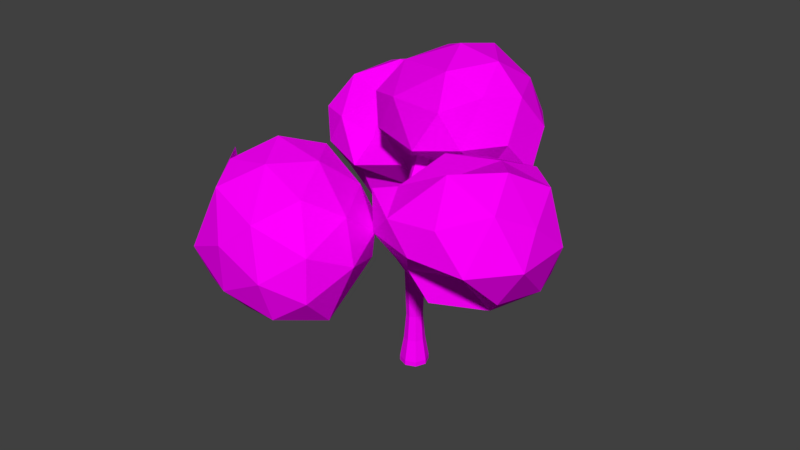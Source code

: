 # Source: agac.blend  (saved by Blender 2.77.0; exported with 4.5.12 LTS)
import bpy
from mathutils import Matrix  # noqa: F401  (used for matrix-valued properties, if any)

bpy.ops.wm.read_factory_settings(use_empty=True)
scene = bpy.context.scene
scene.name = 'Scene'

# ---- collections
col_collection_1 = bpy.data.collections.new('Collection 1'); scene.collection.children.link(col_collection_1)

# ---- images (referenced by path relative to the original .blend; pixels are not part of the script)
import os
ASSET_DIR = os.environ.get("B2B_ASSET_DIR", "")  # directory of the original .blend (textures are referenced by path, not embedded)
HERE = os.path.dirname(os.path.abspath(__file__))  # packed textures are extracted next to this script under _unpacked/

def load_image(name, relpath, width, height, colorspace="sRGB"):
    """Load a texture the original file referenced (path relative to the .blend, or extracted next to this script)."""
    p = next((c for c in (os.path.join(HERE, relpath), os.path.join(ASSET_DIR, relpath)) if relpath and os.path.exists(c)), "")
    if p:
        img = bpy.data.images.load(p, check_existing=True)
        img.name = name
    else:  # same state as the original file: an image datablock whose file is absent (Cycles renders it pink)
        img = bpy.data.images.new(name, width, height)
        img.source = "FILE"
        img.filepath = "//" + (relpath or name)
    img.colorspace_settings.name = colorspace
    return img
img_colorpalette_jpg_001 = load_image('colorPalette.jpg.001', 'colorPalette.jpg', 1024, 1024, 'sRGB')

# ---- materials (node trees are filled in below, after node groups)
mat_material = bpy.data.materials.new('Material')
mat_material.alpha_threshold = 0.0
mat_material.roughness = 0.5
mat_material.line_color = (0.0, 0.0, 0.0, 1.0)

# ---- material node trees
mat_material.use_nodes = True; mat_material.node_tree.nodes.clear()
_N = mat_material.node_tree.nodes; _L = mat_material.node_tree.links
n0 = _N.new('ShaderNodeOutputMaterial'); n0.name = 'Material Output'; n0.location = (300, 300)
n1 = _N.new('ShaderNodeBsdfDiffuse'); n1.name = 'Diffuse BSDF'; n1.location = (10, 300)
n2 = _N.new('ShaderNodeTexCoord'); n2.name = 'Texture Coordinate'; n2.location = (-183, 230)
n3 = _N.new('ShaderNodeTexImage'); n3.name = 'Image Texture'; n3.location = (228, 132)
n3.width = 140
n3.image = img_colorpalette_jpg_001
_L.new(n1.outputs[0], n0.inputs[0])
_L.new(n2.outputs[2], n3.inputs[0])
_L.new(n3.outputs[0], n1.inputs[0])
n0.is_active_output = True

# ---- world
world_world = bpy.data.worlds.new('World'); scene.world = world_world
world_world.color = (0.05088, 0.05088, 0.05088)
world_world.use_sun_shadow = False
world_world.sun_shadow_jitter_overblur = 0.0
world_world.cycles.sampling_method = 'MANUAL'

# ---- meshes
me_cube = bpy.data.meshes.new('Cube')
me_cube.from_pydata([(-6.004e-08, 1.653e-08, 0.09962), (-5.059e-08, 0.5181, 3.443), (-6.004e-08, 0.9051, 0.09962), (-6.004e-08, 0.9051, 0.4072), (0.64, 0.64, 0.09962), (0.64, 0.64, 0.4072), (0.9051, -2.304e-08, 0.09962), (0.9051, -2.304e-08, 0.4072), (0.64, -0.64, 0.09962), (0.64, -0.64, 0.4072), (-1.392e-07, -0.9051, 0.09962), (-1.392e-07, -0.9051, 0.4072), (-0.64, -0.64, 0.09962), (-0.64, -0.64, 0.4072), (-0.9051, 2.732e-08, 0.09962), (-0.9051, 2.732e-08, 0.4072), (-0.64, 0.64, 0.09962), (-0.64, 0.64, 0.4072), (-5.637e-08, 0.6619, 1.798), (-0.09537, 0.5822, 7.686), (0.4681, 0.4681, 1.798), (0.6619, -1.863e-08, 1.798), (0.4681, -0.4681, 1.798), (-1.142e-07, -0.6619, 1.798), (-0.4681, -0.4681, 1.798), (-0.6619, 1.82e-08, 1.798), (-0.4681, 0.4681, 1.798), (-4.589e-08, 3.227, 16.43), (0.3663, 0.3663, 3.443), (0.5181, -1.386e-08, 3.443), (0.3663, -0.3663, 3.443), (-9.588e-08, -0.5181, 3.443), (-0.3663, -0.3663, 3.443), (-0.5181, 1.496e-08, 3.443), (-0.3663, 0.3663, 3.443), (0.4224, 0.4224, 11.48), (0.4723, 0.4723, 7.596), (0.6679, -1.691e-08, 7.596), (0.4723, -0.4723, 7.596), (-1.16e-07, -0.6679, 7.596), (-0.4723, -0.4723, 7.596), (-0.5021, 0.1802, 7.686), (-0.4723, 0.4723, 7.596), (-4.589e-08, 3.014, 16.81), (0.312, 3.164, 16.54), (0.4412, 3.014, 16.81), (0.312, 2.863, 17.09), (-8.447e-08, 2.8, 17.2), (-0.312, 2.863, 17.09), (-0.4412, 3.014, 16.81), (-0.312, 3.164, 16.54), (0.369, 0.369, 12.53), (-5.004e-08, 0.5218, 12.53), (-5.393e-08, 0.5974, 11.48), (0.5974, -1.477e-08, 11.48), (0.5218, -1.249e-08, 12.53), (0.2536, -0.4224, 11.84), (0.2215, -0.369, 12.47), (-1.062e-07, -0.5974, 11.48), (-9.566e-08, -0.5218, 12.53), (-0.2536, -0.4224, 11.84), (-0.2215, -0.369, 12.47), (-0.369, 0.369, 12.53), (-0.4224, 0.4224, 11.48), (-0.5974, 1.846e-08, 11.48), (-0.5218, 1.655e-08, 12.53), (0.2536, -11.0, 12.29), (0.2215, -10.94, 12.93), (-9.607e-07, -11.17, 12.24), (-9.502e-07, -11.09, 13.29), (-0.2536, -11.0, 12.29), (-0.2215, -10.94, 12.93), (-0.2215, -3.893, 11.32), (-0.2215, -7.418, 11.47), (-6.653e-07, -7.571, 11.73), (-3.805e-07, -4.046, 11.48), (0.2536, -3.947, 10.69), (0.2536, -7.471, 10.84), (-6.758e-07, -7.646, 10.68), (-3.91e-07, -4.122, 10.43), (-0.2536, -3.947, 10.69), (-0.2536, -7.471, 10.84), (0.2215, -3.893, 11.32), (0.2215, -7.418, 11.47), (0.276, 1.417, 14.77), (0.417, 1.157, 14.91), (0.2022, 0.8971, 15.02), (-0.06452, 0.7894, 15.1), (-0.3313, 0.8971, 15.02), (-0.546, 1.157, 14.91), (-0.06452, 1.524, 14.72), (-0.405, 1.417, 14.77), (-0.03714, 0.7584, 8.148), (-0.3474, 0.7488, 8.361), (0.5776, 0.7488, 8.361), (0.7691, 0.2863, 8.361), (0.5443, -0.1761, 8.432), (0.1151, -0.3677, 8.361), (-0.3141, -0.1761, 8.432), (-0.4354, 0.3648, 8.147), (-4.036, 5.19, 8.596), (-4.339, 5.391, 8.07), (-4.248, 5.074, 8.755), (-4.829, 5.465, 7.874), (-4.541, 4.844, 8.055), (-4.584, 4.947, 8.431), (-2.282, 2.826, 7.172), (-2.568, 2.799, 7.332), (-2.77, 2.268, 6.701), (-2.737, 2.559, 6.548), (-2.37, 2.675, 6.698), (-2.731, 2.476, 7.15), (-2.964e-07, -3.005, 11.79), (-3.069e-07, -3.081, 10.74), (-0.2215, -2.852, 11.66), (0.2536, -2.906, 11.03), (-0.2536, -2.906, 11.03), (0.2215, -2.852, 11.66), (6.038, -3.174, 11.38), (6.038, -3.857, 11.16), (6.017, -3.139, 11.79), (6.017, -3.822, 11.57), (2.968, -3.938, 10.85), (2.968, -3.077, 11.13), (2.995, -3.121, 10.61), (2.995, -3.982, 10.33), (-1.609, -3.991, 12.31), (0.8356, -7.486, 8.908), (-4.443, -6.996, 10.92), (-6.203, -4.947, 14.78), (-1.375, -5.889, 16.32), (2.828, -6.824, 12.79), (-2.107, -11.63, 8.519), (-6.35, -10.95, 11.42), (-4.248, -10.21, 16.08), (1.243, -10.6, 15.51), (2.627, -11.88, 10.58), (-1.765, -13.56, 13.13), (-3.485, -4.637, 10.51), (-0.07974, -5.123, 10.84), (-1.606, -6.787, 11.02), (2.515, -6.728, 11.14), (1.018, -4.787, 12.6), (-4.358, -4.101, 12.71), (-5.942, -5.384, 13.14), (-1.536, -4.18, 14.26), (-4.12, -5.37, 15.44), (1.166, -6.07, 14.76), (2.232, -9.879, 8.566), (3.538, -9.305, 11.95), (-3.753, -9.128, 8.431), (-0.4655, -9.945, 7.539), (-7.024, -7.238, 14.4), (-6.101, -9.076, 10.47), (-2.995, -7.873, 16.98), (-5.687, -8.579, 14.99), (2.731, -8.89, 14.36), (0.2275, -8.158, 16.52), (0.6628, -12.41, 9.162), (-4.657, -11.78, 9.527), (-6.476, -7.852, 15.4), (-1.553, -10.23, 16.55), (2.592, -11.73, 13.14), (-2.022, -13.25, 10.26), (0.7918, -13.37, 11.71), (-4.51, -12.92, 11.91), (-3.21, -12.2, 15.47), (0.07492, -12.97, 14.64), (6.826, -3.898, 8.429), (10.53, -6.602, 11.18), (4.937, -6.732, 11.23), (1.77, -3.564, 10.04), (5.555, -0.4793, 10.84), (10.82, -2.201, 11.15), (8.227, -8.741, 15.34), (3.323, -7.596, 15.72), (3.346, -2.453, 15.5), (8.708, -0.8697, 16.13), (11.6, -5.147, 15.16), (6.439, -4.89, 16.32), (5.997, -6.299, 9.425), (8.872, -4.813, 9.366), (7.493, -5.505, 11.06), (11.21, -3.796, 10.95), (9.228, -2.718, 9.517), (4.303, -4.561, 9.203), (2.711, -5.009, 10.37), (6.239, -2.095, 9.302), (3.368, -2.255, 10.24), (8.488, -0.9425, 10.71), (12.08, -6.743, 13.55), (11.92, -3.089, 13.44), (6.783, -9.002, 13.5), (9.983, -8.742, 13.34), (1.281, -4.599, 12.22), (3.782, -8.078, 13.55), (3.902, -0.8306, 12.84), (2.158, -3.824, 12.88), (10.28, -1.12, 13.67), (7.174, 0.00578, 13.54), (10.57, -7.199, 16.27), (5.384, -8.886, 15.15), (1.449, -3.56, 13.08), (5.708, -0.959, 15.88), (10.77, -2.735, 16.24), (7.824, -7.339, 17.67), (9.732, -4.999, 17.53), (4.471, -6.919, 15.92), (4.398, -3.013, 16.4), (7.716, -2.639, 16.79), (-5.49, 6.309, 7.514), (-1.752, 3.634, 10.35), (-7.168, 3.282, 10.12), (-11.11, 6.997, 8.793), (-7.25, 10.21, 9.47), (-1.324, 7.935, 10.4), (-5.777, 2.97, 12.69), (-9.683, 3.007, 13.8), (-9.701, 8.249, 14.07), (-4.413, 9.852, 14.04), (-1.533, 6.028, 14.24), (-6.207, 6.095, 16.89), (-6.418, 3.787, 7.818), (-2.851, 4.914, 8.34), (-3.514, 3.652, 9.811), (-1.463, 6.708, 10.07), (-2.66, 7.088, 8.33), (-8.308, 5.699, 7.601), (-10.25, 5.596, 8.646), (-6.07, 8.016, 7.845), (-9.808, 8.715, 8.616), (-3.986, 9.48, 9.723), (-0.9834, 4.123, 12.5), (-1.367, 8.056, 11.76), (-6.419, 1.798, 10.98), (-3.003, 2.124, 11.85), (-11.58, 5.951, 10.95), (-9.002, 2.398, 11.75), (-9.161, 10.07, 11.62), (-11.06, 7.326, 11.42), (-1.937, 9.056, 12.23), (-5.985, 10.85, 11.89), (-2.814, 3.923, 14.59), (-7.856, 2.277, 13.75), (-12.17, 7.693, 10.4), (-7.453, 9.775, 14.08), (-2.725, 8.498, 14.46), (-5.81, 3.887, 15.24), (-3.236, 5.762, 16.59), (-8.327, 4.049, 15.96), (-8.415, 7.792, 15.92), (-5.026, 8.181, 16.7), (0.4148, 4.185, 10.41), (3.445, 2.097, 13.02), (-1.584, 1.41, 13.07), (-5.404, 5.06, 11.41), (-0.05617, 6.974, 13.28), (4.205, 6.116, 13.24), (2.548, -1.274, 17.62), (-3.578, 0.7027, 16.92), (-2.976, 5.448, 17.21), (1.768, 7.471, 17.34), (4.635, 3.648, 17.64), (0.6036, 3.222, 20.05), (-0.7101, 1.825, 10.67), (3.328, 2.53, 11.68), (2.696, 1.2, 13.65), (5.469, 3.737, 13.26), (2.998, 5.148, 11.38), (-1.613, 2.913, 10.82), (-3.364, 2.642, 12.05), (0.04946, 5.692, 11.05), (-3.088, 5.875, 12.23), (1.249, 7.9, 12.53), (4.95, 1.982, 15.33), (5.142, 5.375, 15.48), (1.184, -1.805, 15.22), (3.666, -0.6818, 15.53), (-5.913, 4.043, 13.58), (-2.944, 0.1222, 14.97), (-2.732, 7.493, 14.88), (-3.931, 4.127, 15.41), (4.051, 6.812, 15.72), (0.6043, 8.137, 15.21), (3.511, 1.422, 17.94), (-1.371, -0.3789, 17.39), (-4.906, 4.352, 14.73), (-1.613, 7.707, 16.94), (3.613, 5.978, 17.92), (1.881, 0.2159, 19.45), (3.328, 3.102, 19.59), (-2.378, 1.895, 18.79), (-1.431, 4.771, 19.19), (1.038, 5.942, 19.47)], [], [(0, 2, 4), (3, 17, 26, 18), (2, 3, 5, 4), (0, 4, 6), (11, 9, 22, 23), (4, 5, 7, 6), (0, 6, 8), (17, 15, 25, 26), (6, 7, 9, 8), (0, 8, 10), (9, 7, 21, 22), (8, 9, 11, 10), (0, 10, 12), (5, 3, 18, 20), (10, 11, 13, 12), (0, 12, 14), (15, 13, 24, 25), (12, 13, 15, 14), (0, 14, 16), (7, 5, 20, 21), (14, 15, 17, 16), (0, 16, 2), (13, 11, 23, 24), (16, 17, 3, 2), (24, 23, 31, 32), (25, 24, 32, 33), (26, 25, 33, 34), (20, 18, 1, 28), (21, 20, 28, 29), (18, 26, 34, 1), (22, 21, 29, 30), (23, 22, 30, 31), (28, 1, 19, 36), (29, 28, 36, 37), (1, 34, 42, 19), (30, 29, 37, 38), (31, 30, 38, 39), (32, 31, 39, 40), (33, 32, 40, 41), (34, 33, 41, 42), (84, 90, 27, 44), (85, 84, 44, 45), (90, 91, 50, 27), (86, 85, 45, 46), (87, 86, 46, 47), (88, 87, 47, 48), (89, 88, 48, 49), (91, 89, 49, 50), (43, 44, 27), (43, 45, 44), (43, 46, 45), (43, 47, 46), (43, 48, 47), (43, 49, 48), (43, 50, 49), (43, 27, 50), (93, 99, 64, 63), (63, 64, 65, 62), (99, 98, 60, 64), (64, 60, 61, 65), (98, 97, 58, 60), (78, 77, 66, 68), (97, 96, 56, 58), (74, 73, 71, 69), (96, 95, 54, 56), (56, 54, 55, 57), (92, 93, 63, 53), (53, 63, 62, 52), (95, 94, 35, 54), (54, 35, 51, 55), (94, 92, 53, 35), (35, 53, 52, 51), (70, 68, 69, 71), (68, 66, 67, 69), (73, 81, 70, 71), (81, 78, 68, 70), (77, 83, 67, 66), (83, 74, 69, 67), (117, 112, 75, 82), (82, 75, 74, 83), (123, 122, 121, 120), (76, 82, 83, 77), (116, 113, 79, 80), (80, 79, 78, 81), (114, 116, 80, 72), (72, 80, 81, 73), (112, 114, 72, 75), (75, 72, 73, 74), (113, 115, 76, 79), (79, 76, 77, 78), (62, 65, 89, 91), (65, 61, 88, 89), (61, 59, 87, 88), (59, 57, 86, 87), (57, 55, 85, 86), (52, 62, 91, 90), (55, 51, 84, 85), (51, 52, 90, 84), (36, 19, 92, 94), (37, 36, 94, 95), (109, 108, 104, 103), (38, 37, 95, 96), (39, 38, 96, 97), (40, 39, 97, 98), (41, 40, 98, 99), (107, 106, 100, 102), (101, 103, 102, 100), (103, 104, 105, 102), (106, 110, 101, 100), (111, 107, 102, 105), (110, 109, 103, 101), (108, 111, 105, 104), (41, 99, 111, 108), (19, 42, 109, 110), (99, 93, 107, 111), (92, 19, 110, 106), (93, 92, 106, 107), (42, 41, 108, 109), (108, 111, 107, 106, 110, 109), (58, 56, 115, 113), (59, 61, 114, 112), (61, 60, 116, 114), (60, 58, 113, 116), (56, 57, 117, 115), (57, 59, 112, 117), (118, 120, 121, 119), (125, 124, 118, 119), (124, 123, 120, 118), (122, 125, 119, 121), (82, 76, 125, 122), (115, 117, 123, 124), (76, 115, 124, 125), (117, 82, 122, 123), (126, 139, 138), (127, 139, 141), (126, 138, 143), (126, 143, 145), (126, 145, 142), (127, 141, 148), (128, 140, 150), (129, 144, 152), (130, 146, 154), (131, 147, 156), (127, 148, 151), (128, 150, 153), (129, 152, 155), (130, 154, 157), (131, 156, 149), (132, 158, 163), (133, 159, 165), (134, 160, 166), (135, 161, 167), (136, 162, 164), (164, 167, 137), (164, 162, 167), (162, 135, 167), (167, 166, 137), (167, 161, 166), (161, 134, 166), (166, 165, 137), (166, 160, 165), (160, 133, 165), (165, 163, 137), (165, 159, 163), (159, 132, 163), (163, 164, 137), (163, 158, 164), (158, 136, 164), (149, 162, 136), (149, 156, 162), (156, 135, 162), (157, 161, 135), (157, 154, 161), (154, 134, 161), (155, 160, 134), (155, 152, 160), (152, 133, 160), (153, 159, 133), (153, 150, 159), (150, 132, 159), (151, 158, 132), (151, 148, 158), (148, 136, 158), (156, 157, 135), (156, 147, 157), (147, 130, 157), (154, 155, 134), (154, 146, 155), (146, 129, 155), (152, 153, 133), (152, 144, 153), (144, 128, 153), (150, 151, 132), (150, 140, 151), (140, 127, 151), (148, 149, 136), (148, 141, 149), (141, 131, 149), (142, 147, 131), (142, 145, 147), (145, 130, 147), (145, 146, 130), (145, 143, 146), (143, 129, 146), (143, 144, 129), (143, 138, 144), (138, 128, 144), (141, 142, 131), (141, 139, 142), (139, 126, 142), (138, 140, 128), (138, 139, 140), (139, 127, 140), (168, 181, 180), (169, 181, 183), (168, 180, 185), (168, 185, 187), (168, 187, 184), (169, 183, 190), (170, 182, 192), (171, 186, 194), (172, 188, 196), (173, 189, 198), (169, 190, 193), (170, 192, 195), (171, 194, 197), (172, 196, 199), (173, 198, 191), (174, 200, 205), (175, 201, 207), (176, 202, 208), (177, 203, 209), (178, 204, 206), (206, 209, 179), (206, 204, 209), (204, 177, 209), (209, 208, 179), (209, 203, 208), (203, 176, 208), (208, 207, 179), (208, 202, 207), (202, 175, 207), (207, 205, 179), (207, 201, 205), (201, 174, 205), (205, 206, 179), (205, 200, 206), (200, 178, 206), (191, 204, 178), (191, 198, 204), (198, 177, 204), (199, 203, 177), (199, 196, 203), (196, 176, 203), (197, 202, 176), (197, 194, 202), (194, 175, 202), (195, 201, 175), (195, 192, 201), (192, 174, 201), (193, 200, 174), (193, 190, 200), (190, 178, 200), (198, 199, 177), (198, 189, 199), (189, 172, 199), (196, 197, 176), (196, 188, 197), (188, 171, 197), (194, 195, 175), (194, 186, 195), (186, 170, 195), (192, 193, 174), (192, 182, 193), (182, 169, 193), (190, 191, 178), (190, 183, 191), (183, 173, 191), (184, 189, 173), (184, 187, 189), (187, 172, 189), (187, 188, 172), (187, 185, 188), (185, 171, 188), (185, 186, 171), (185, 180, 186), (180, 170, 186), (183, 184, 173), (183, 181, 184), (181, 168, 184), (180, 182, 170), (180, 181, 182), (181, 169, 182), (210, 223, 222), (211, 223, 225), (210, 222, 227), (210, 227, 229), (210, 229, 226), (211, 225, 232), (212, 224, 234), (213, 228, 236), (214, 230, 238), (215, 231, 240), (211, 232, 235), (212, 234, 237), (213, 236, 239), (214, 238, 241), (215, 240, 233), (216, 242, 247), (217, 243, 249), (218, 244, 250), (219, 245, 251), (220, 246, 248), (248, 251, 221), (248, 246, 251), (246, 219, 251), (251, 250, 221), (251, 245, 250), (245, 218, 250), (250, 249, 221), (250, 244, 249), (244, 217, 249), (249, 247, 221), (249, 243, 247), (243, 216, 247), (247, 248, 221), (247, 242, 248), (242, 220, 248), (233, 246, 220), (233, 240, 246), (240, 219, 246), (241, 245, 219), (241, 238, 245), (238, 218, 245), (239, 244, 218), (239, 236, 244), (236, 217, 244), (237, 243, 217), (237, 234, 243), (234, 216, 243), (235, 242, 216), (235, 232, 242), (232, 220, 242), (240, 241, 219), (240, 231, 241), (231, 214, 241), (238, 239, 218), (238, 230, 239), (230, 213, 239), (236, 237, 217), (236, 228, 237), (228, 212, 237), (234, 235, 216), (234, 224, 235), (224, 211, 235), (232, 233, 220), (232, 225, 233), (225, 215, 233), (226, 231, 215), (226, 229, 231), (229, 214, 231), (229, 230, 214), (229, 227, 230), (227, 213, 230), (227, 228, 213), (227, 222, 228), (222, 212, 228), (225, 226, 215), (225, 223, 226), (223, 210, 226), (222, 224, 212), (222, 223, 224), (223, 211, 224), (252, 265, 264), (253, 265, 267), (252, 264, 269), (252, 269, 271), (252, 271, 268), (253, 267, 274), (254, 266, 276), (255, 270, 278), (256, 272, 280), (257, 273, 282), (253, 274, 277), (254, 276, 279), (255, 278, 281), (256, 280, 283), (257, 282, 275), (258, 284, 289), (259, 285, 291), (260, 286, 292), (261, 287, 293), (262, 288, 290), (290, 293, 263), (290, 288, 293), (288, 261, 293), (293, 292, 263), (293, 287, 292), (287, 260, 292), (292, 291, 263), (292, 286, 291), (286, 259, 291), (291, 289, 263), (291, 285, 289), (285, 258, 289), (289, 290, 263), (289, 284, 290), (284, 262, 290), (275, 288, 262), (275, 282, 288), (282, 261, 288), (283, 287, 261), (283, 280, 287), (280, 260, 287), (281, 286, 260), (281, 278, 286), (278, 259, 286), (279, 285, 259), (279, 276, 285), (276, 258, 285), (277, 284, 258), (277, 274, 284), (274, 262, 284), (282, 283, 261), (282, 273, 283), (273, 256, 283), (280, 281, 260), (280, 272, 281), (272, 255, 281), (278, 279, 259), (278, 270, 279), (270, 254, 279), (276, 277, 258), (276, 266, 277), (266, 253, 277), (274, 275, 262), (274, 267, 275), (267, 257, 275), (268, 273, 257), (268, 271, 273), (271, 256, 273), (271, 272, 256), (271, 269, 272), (269, 255, 272), (269, 270, 255), (269, 264, 270), (264, 254, 270), (267, 268, 257), (267, 265, 268), (265, 252, 268), (264, 266, 254), (264, 265, 266), (265, 253, 266)])
_uv = me_cube.uv_layers.new(name='UVMap')
_uv.uv.foreach_set('vector', [0.5567, 0.203, 0.5565, 0.2029, 0.5566, 0.2027, 0.5589, 0.2062, 0.5587, 0.2061, 0.5588, 0.2056, 0.5589, 0.2057, 0.5589, 0.2063, 0.5589, 0.2062, 0.559, 0.2062, 0.559, 0.2063, 0.5567, 0.203, 0.5566, 0.2027, 0.5568, 0.2027, 0.5564, 0.2028, 0.5565, 0.2027, 0.5565, 0.2031, 0.5564, 0.2031, 0.5583, 0.1971, 0.5583, 0.1972, 0.5581, 0.1972, 0.5581, 0.197, 0.5567, 0.203, 0.5568, 0.2027, 0.5569, 0.2029, 0.5556, 0.2026, 0.5555, 0.2025, 0.5556, 0.202, 0.5557, 0.2021, 0.5581, 0.197, 0.5581, 0.1972, 0.558, 0.1971, 0.558, 0.197, 0.5567, 0.203, 0.5569, 0.2029, 0.5569, 0.2031, 0.558, 0.1971, 0.5581, 0.1972, 0.5581, 0.1977, 0.558, 0.1976, 0.5565, 0.2027, 0.5565, 0.2027, 0.5564, 0.2028, 0.5564, 0.2027, 0.5567, 0.203, 0.5569, 0.2031, 0.5568, 0.2033, 0.559, 0.2062, 0.5589, 0.2062, 0.5589, 0.2057, 0.559, 0.2057, 0.5553, 0.2025, 0.5553, 0.2024, 0.5554, 0.2025, 0.5554, 0.2026, 0.5567, 0.203, 0.5568, 0.2033, 0.5566, 0.2033, 0.5555, 0.2025, 0.5554, 0.2025, 0.5555, 0.202, 0.5556, 0.202, 0.5554, 0.2026, 0.5554, 0.2025, 0.5555, 0.2025, 0.5555, 0.2026, 0.5567, 0.203, 0.5566, 0.2033, 0.5565, 0.2031, 0.5581, 0.1972, 0.5583, 0.1972, 0.5582, 0.1977, 0.5581, 0.1977, 0.5555, 0.2026, 0.5555, 0.2025, 0.5556, 0.2026, 0.5556, 0.2027, 0.5567, 0.203, 0.5565, 0.2031, 0.5565, 0.2029, 0.5554, 0.2025, 0.5553, 0.2024, 0.5554, 0.202, 0.5555, 0.202, 0.5587, 0.2062, 0.5587, 0.2061, 0.5589, 0.2062, 0.5589, 0.2063, 0.5555, 0.202, 0.5554, 0.202, 0.5556, 0.2014, 0.5556, 0.2014, 0.5556, 0.202, 0.5555, 0.202, 0.5556, 0.2014, 0.5557, 0.2015, 0.5557, 0.2021, 0.5556, 0.202, 0.5557, 0.2015, 0.5558, 0.2015, 0.559, 0.2057, 0.5589, 0.2057, 0.5589, 0.2051, 0.559, 0.2051, 0.5581, 0.1977, 0.5582, 0.1977, 0.5581, 0.1983, 0.558, 0.1982, 0.5589, 0.2057, 0.5588, 0.2056, 0.5588, 0.2051, 0.5589, 0.2051, 0.558, 0.1976, 0.5581, 0.1977, 0.558, 0.1982, 0.5579, 0.1982, 0.5564, 0.2031, 0.5565, 0.2031, 0.5565, 0.2034, 0.5564, 0.2034, 0.559, 0.2051, 0.5589, 0.2051, 0.5589, 0.2036, 0.559, 0.2036, 0.558, 0.1982, 0.5581, 0.1983, 0.558, 0.1997, 0.5579, 0.1997, 0.5589, 0.2051, 0.5588, 0.2051, 0.5588, 0.2036, 0.5589, 0.2036, 0.5579, 0.1982, 0.558, 0.1982, 0.5579, 0.1997, 0.5578, 0.1997, 0.5564, 0.2034, 0.5565, 0.2034, 0.5565, 0.2041, 0.5564, 0.2041, 0.5556, 0.2014, 0.5556, 0.2014, 0.5558, 0.2, 0.5558, 0.2, 0.5557, 0.2015, 0.5556, 0.2014, 0.5558, 0.2, 0.556, 0.2, 0.5558, 0.2015, 0.5557, 0.2015, 0.556, 0.2, 0.556, 0.2001, 0.5573, 0.204, 0.5572, 0.204, 0.5572, 0.2032, 0.5573, 0.2033, 0.5579, 0.2024, 0.5579, 0.2023, 0.5583, 0.2031, 0.5582, 0.2032, 0.5572, 0.204, 0.5571, 0.204, 0.5571, 0.2033, 0.5572, 0.2032, 0.5578, 0.2024, 0.5579, 0.2024, 0.5582, 0.2032, 0.5582, 0.2032, 0.5596, 0.198, 0.5595, 0.198, 0.5596, 0.197, 0.5596, 0.197, 0.5596, 0.198, 0.5596, 0.198, 0.5596, 0.197, 0.5597, 0.197, 0.5566, 0.1976, 0.5565, 0.1976, 0.5571, 0.197, 0.5571, 0.1971, 0.5566, 0.1977, 0.5566, 0.1976, 0.5571, 0.1971, 0.5571, 0.1972, 0.5573, 0.2034, 0.5574, 0.2033, 0.5574, 0.2035, 0.5573, 0.2034, 0.5574, 0.2032, 0.5574, 0.2033, 0.5573, 0.2034, 0.5573, 0.2032, 0.5574, 0.2032, 0.5573, 0.2034, 0.5573, 0.2033, 0.5573, 0.2032, 0.5573, 0.2034, 0.5573, 0.2035, 0.5573, 0.2033, 0.5573, 0.2034, 0.5573, 0.2035, 0.5573, 0.2035, 0.5573, 0.2034, 0.5574, 0.2035, 0.5573, 0.2035, 0.5573, 0.2034, 0.5574, 0.2035, 0.5574, 0.2035, 0.5561, 0.1998, 0.556, 0.1999, 0.5561, 0.1987, 0.5562, 0.1987, 0.5562, 0.1987, 0.5561, 0.1987, 0.5562, 0.1983, 0.5563, 0.1984, 0.556, 0.1999, 0.5559, 0.1997, 0.5561, 0.1985, 0.5561, 0.1987, 0.5561, 0.1987, 0.5561, 0.1985, 0.5561, 0.1983, 0.5562, 0.1983, 0.5559, 0.1997, 0.5559, 0.1997, 0.556, 0.1986, 0.5561, 0.1985, 0.5551, 0.2038, 0.5551, 0.2039, 0.5551, 0.2028, 0.5552, 0.2027, 0.5564, 0.2043, 0.5565, 0.2043, 0.5564, 0.2048, 0.5564, 0.2048, 0.5546, 0.1979, 0.5546, 0.198, 0.5539, 0.1972, 0.5539, 0.197, 0.5578, 0.2, 0.5579, 0.2, 0.5577, 0.2011, 0.5576, 0.2012, 0.5576, 0.2012, 0.5577, 0.2011, 0.5577, 0.2015, 0.5576, 0.2014, 0.5589, 0.2035, 0.5588, 0.2034, 0.5588, 0.2023, 0.5589, 0.2023, 0.5589, 0.2023, 0.5588, 0.2023, 0.5588, 0.2019, 0.5589, 0.2019, 0.5579, 0.2, 0.558, 0.2, 0.5578, 0.2011, 0.5577, 0.2011, 0.5577, 0.2011, 0.5578, 0.2011, 0.5578, 0.2015, 0.5577, 0.2015, 0.559, 0.2034, 0.5589, 0.2035, 0.5589, 0.2023, 0.559, 0.2023, 0.559, 0.2023, 0.5589, 0.2023, 0.5589, 0.2019, 0.559, 0.2019, 0.5539, 0.1974, 0.5538, 0.1974, 0.5539, 0.197, 0.5539, 0.1972, 0.5553, 0.2053, 0.5553, 0.2053, 0.5555, 0.2053, 0.5555, 0.2054, 0.5546, 0.198, 0.5545, 0.1982, 0.5539, 0.1974, 0.5539, 0.1972, 0.5552, 0.2039, 0.5551, 0.2038, 0.5552, 0.2027, 0.5552, 0.2028, 0.5552, 0.2039, 0.5553, 0.204, 0.5555, 0.2053, 0.5553, 0.2053, 0.5553, 0.204, 0.5554, 0.204, 0.5555, 0.2054, 0.5555, 0.2053, 0.5595, 0.1997, 0.5595, 0.1997, 0.5596, 0.2001, 0.5595, 0.2001, 0.5595, 0.2001, 0.5596, 0.2001, 0.5597, 0.2012, 0.5596, 0.2012, 0.5589, 0.1999, 0.5589, 0.2002, 0.5583, 0.2001, 0.5583, 0.1999, 0.5554, 0.2027, 0.5555, 0.2027, 0.5553, 0.204, 0.5552, 0.2039, 0.5552, 0.2055, 0.5551, 0.2055, 0.5551, 0.2051, 0.5552, 0.2052, 0.5552, 0.2052, 0.5551, 0.2051, 0.5551, 0.2038, 0.5552, 0.2039, 0.5556, 0.1984, 0.5555, 0.1986, 0.5553, 0.1986, 0.5553, 0.1984, 0.5553, 0.1984, 0.5553, 0.1986, 0.5545, 0.1982, 0.5546, 0.198, 0.5555, 0.1983, 0.5556, 0.1984, 0.5553, 0.1984, 0.5553, 0.1983, 0.5553, 0.1983, 0.5553, 0.1984, 0.5546, 0.198, 0.5546, 0.1979, 0.5551, 0.2055, 0.5551, 0.2055, 0.5551, 0.2052, 0.5551, 0.2051, 0.5551, 0.2051, 0.5551, 0.2052, 0.5551, 0.2039, 0.5551, 0.2038, 0.5563, 0.1984, 0.5562, 0.1983, 0.5566, 0.1976, 0.5566, 0.1977, 0.5562, 0.1983, 0.5561, 0.1983, 0.5565, 0.1976, 0.5566, 0.1976, 0.5561, 0.1983, 0.5561, 0.1983, 0.5565, 0.1975, 0.5565, 0.1976, 0.5595, 0.1988, 0.5594, 0.1988, 0.5595, 0.198, 0.5596, 0.198, 0.5576, 0.2014, 0.5577, 0.2015, 0.5579, 0.2024, 0.5578, 0.2024, 0.5589, 0.2019, 0.5588, 0.2019, 0.5588, 0.2012, 0.5589, 0.2013, 0.5577, 0.2015, 0.5578, 0.2015, 0.5579, 0.2023, 0.5579, 0.2024, 0.559, 0.2019, 0.5589, 0.2019, 0.5589, 0.2013, 0.5589, 0.2012, 0.559, 0.2036, 0.5589, 0.2036, 0.5589, 0.2035, 0.559, 0.2034, 0.5579, 0.1997, 0.558, 0.1997, 0.558, 0.2, 0.5579, 0.2, 0.5564, 0.2007, 0.5564, 0.2006, 0.557, 0.2005, 0.5571, 0.2006, 0.5578, 0.1997, 0.5579, 0.1997, 0.5579, 0.2, 0.5578, 0.2, 0.5564, 0.2041, 0.5565, 0.2041, 0.5565, 0.2043, 0.5564, 0.2043, 0.5563, 0.2042, 0.5564, 0.2041, 0.5564, 0.2043, 0.5564, 0.2044, 0.556, 0.2, 0.5558, 0.2, 0.5559, 0.1997, 0.556, 0.1999, 0.557, 0.2038, 0.5569, 0.2039, 0.5569, 0.2027, 0.557, 0.2027, 0.557, 0.2028, 0.5571, 0.2027, 0.5571, 0.2031, 0.557, 0.2031, 0.5571, 0.2006, 0.557, 0.2005, 0.557, 0.2004, 0.5571, 0.2003, 0.5556, 0.2037, 0.5555, 0.2038, 0.5558, 0.2027, 0.5559, 0.2027, 0.557, 0.2039, 0.557, 0.2038, 0.557, 0.2027, 0.557, 0.2027, 0.556, 0.2041, 0.5559, 0.204, 0.556, 0.2027, 0.5561, 0.2028, 0.5564, 0.2006, 0.5564, 0.2005, 0.557, 0.2004, 0.557, 0.2005, 0.556, 0.2, 0.556, 0.1999, 0.5564, 0.2005, 0.5564, 0.2006, 0.5561, 0.2051, 0.556, 0.2051, 0.5559, 0.204, 0.556, 0.2041, 0.556, 0.1999, 0.5561, 0.1998, 0.5565, 0.2005, 0.5564, 0.2005, 0.5559, 0.2044, 0.5558, 0.2045, 0.5555, 0.2038, 0.5556, 0.2037, 0.5588, 0.2034, 0.5589, 0.2035, 0.5583, 0.204, 0.5583, 0.2039, 0.556, 0.2051, 0.556, 0.2051, 0.5559, 0.2041, 0.5559, 0.204, 0.5564, 0.2006, 0.5564, 0.2005, 0.5565, 0.2005, 0.5565, 0.2005, 0.5564, 0.2007, 0.5564, 0.2007, 0.5576, 0.2011, 0.5576, 0.2012, 0.5571, 0.2008, 0.5571, 0.2007, 0.5595, 0.1988, 0.5595, 0.1988, 0.5596, 0.1997, 0.5595, 0.1997, 0.5561, 0.1983, 0.5561, 0.1985, 0.5555, 0.1986, 0.5556, 0.1984, 0.5552, 0.2065, 0.5552, 0.2064, 0.5551, 0.2055, 0.5552, 0.2055, 0.5576, 0.2012, 0.5576, 0.2014, 0.5571, 0.201, 0.5571, 0.2008, 0.5594, 0.1988, 0.5595, 0.1988, 0.5595, 0.1997, 0.5595, 0.1997, 0.5574, 0.2033, 0.5575, 0.2032, 0.5575, 0.2035, 0.5574, 0.2036, 0.5545, 0.2051, 0.5545, 0.2054, 0.5538, 0.2055, 0.5538, 0.2052, 0.5561, 0.2037, 0.5562, 0.2037, 0.5563, 0.2048, 0.5562, 0.2048, 0.5589, 0.2002, 0.5589, 0.2003, 0.5583, 0.2002, 0.5583, 0.2001, 0.5595, 0.2001, 0.5595, 0.2002, 0.5589, 0.2003, 0.5589, 0.2002, 0.5562, 0.2027, 0.5563, 0.2027, 0.5562, 0.2037, 0.5561, 0.2037, 0.5551, 0.2052, 0.5551, 0.2055, 0.5545, 0.2054, 0.5545, 0.2051, 0.5595, 0.1997, 0.5595, 0.2001, 0.5589, 0.2002, 0.5589, 0.1999, 0.3363, 0.2001, 0.336, 0.2007, 0.3359, 0.1998, 0.3415, 0.1999, 0.3416, 0.2007, 0.3411, 0.2005, 0.3363, 0.2001, 0.3359, 0.1998, 0.3362, 0.1993, 0.3378, 0.1967, 0.3379, 0.1959, 0.3381, 0.1966, 0.3378, 0.1967, 0.3381, 0.1966, 0.3379, 0.1975, 0.3415, 0.1999, 0.3411, 0.2005, 0.3412, 0.1993, 0.3356, 0.1994, 0.3357, 0.2002, 0.335, 0.1998, 0.3363, 0.1985, 0.336, 0.1988, 0.3359, 0.1982, 0.3396, 0.2015, 0.3401, 0.2017, 0.3395, 0.2021, 0.3381, 0.1982, 0.3384, 0.1975, 0.3386, 0.1983, 0.3415, 0.1999, 0.3412, 0.1993, 0.3416, 0.1989, 0.3356, 0.1994, 0.335, 0.1998, 0.3351, 0.1989, 0.3404, 0.2018, 0.3404, 0.2025, 0.3401, 0.2027, 0.3387, 0.1967, 0.339, 0.1965, 0.3389, 0.1974, 0.3381, 0.1982, 0.3386, 0.1983, 0.3382, 0.1988, 0.3409, 0.2064, 0.3405, 0.2068, 0.3404, 0.2061, 0.341, 0.2048, 0.3409, 0.2056, 0.3405, 0.2052, 0.3396, 0.203, 0.3402, 0.2026, 0.3394, 0.2035, 0.3349, 0.2044, 0.3352, 0.2036, 0.3352, 0.2045, 0.3353, 0.2059, 0.335, 0.2053, 0.3355, 0.2053, 0.3355, 0.2053, 0.3352, 0.2045, 0.3357, 0.2045, 0.3355, 0.2053, 0.335, 0.2053, 0.3352, 0.2045, 0.335, 0.2053, 0.3349, 0.2044, 0.3352, 0.2045, 0.3352, 0.2045, 0.3356, 0.2036, 0.3357, 0.2045, 0.3352, 0.2045, 0.3352, 0.2036, 0.3356, 0.2036, 0.3392, 0.2027, 0.3396, 0.203, 0.3394, 0.2035, 0.3356, 0.2036, 0.3363, 0.2043, 0.3357, 0.2045, 0.3394, 0.2035, 0.3402, 0.2026, 0.34, 0.2042, 0.3402, 0.2026, 0.3404, 0.2038, 0.34, 0.2042, 0.3363, 0.2043, 0.3361, 0.2052, 0.3357, 0.2045, 0.3405, 0.2052, 0.3409, 0.2056, 0.3404, 0.2061, 0.3409, 0.2056, 0.3409, 0.2064, 0.3404, 0.2061, 0.3361, 0.2052, 0.3355, 0.2053, 0.3357, 0.2045, 0.3361, 0.2052, 0.3358, 0.2059, 0.3355, 0.2053, 0.3358, 0.2059, 0.3353, 0.2059, 0.3355, 0.2053, 0.3406, 0.2, 0.3403, 0.1994, 0.3407, 0.1991, 0.3406, 0.2, 0.3404, 0.2004, 0.3403, 0.1994, 0.3386, 0.1983, 0.339, 0.1981, 0.3387, 0.1988, 0.3349, 0.2038, 0.3352, 0.2036, 0.3349, 0.2044, 0.3392, 0.202, 0.3395, 0.2021, 0.3392, 0.2027, 0.3395, 0.2021, 0.3396, 0.203, 0.3392, 0.2027, 0.3364, 0.199, 0.3363, 0.1992, 0.3363, 0.1982, 0.3364, 0.199, 0.3364, 0.1996, 0.3363, 0.1992, 0.3404, 0.2025, 0.3404, 0.2038, 0.3402, 0.2026, 0.3414, 0.205, 0.3409, 0.2056, 0.341, 0.2048, 0.3414, 0.205, 0.3414, 0.206, 0.3409, 0.2056, 0.3414, 0.206, 0.3409, 0.2064, 0.3409, 0.2056, 0.3411, 0.2069, 0.3405, 0.2068, 0.3409, 0.2064, 0.3416, 0.1989, 0.3412, 0.1993, 0.341, 0.1986, 0.3412, 0.1993, 0.3407, 0.1991, 0.341, 0.1986, 0.3386, 0.1983, 0.3389, 0.1974, 0.339, 0.1981, 0.3386, 0.1983, 0.3384, 0.1975, 0.3389, 0.1974, 0.3384, 0.1975, 0.3387, 0.1967, 0.3389, 0.1974, 0.3395, 0.2021, 0.3401, 0.2027, 0.3396, 0.203, 0.3395, 0.2021, 0.3401, 0.2017, 0.3401, 0.2027, 0.3401, 0.2017, 0.3404, 0.2018, 0.3401, 0.2027, 0.3414, 0.2038, 0.3414, 0.205, 0.341, 0.2048, 0.3359, 0.1982, 0.336, 0.1988, 0.3351, 0.1989, 0.336, 0.1988, 0.3356, 0.1994, 0.3351, 0.1989, 0.3414, 0.206, 0.3411, 0.2069, 0.3409, 0.2064, 0.335, 0.1998, 0.3357, 0.2002, 0.3349, 0.2008, 0.3357, 0.2002, 0.3354, 0.2011, 0.3349, 0.2008, 0.3412, 0.1993, 0.3406, 0.2, 0.3407, 0.1991, 0.3412, 0.1993, 0.3411, 0.2005, 0.3406, 0.2, 0.3411, 0.2005, 0.3408, 0.2007, 0.3406, 0.2, 0.3379, 0.1975, 0.3384, 0.1975, 0.3381, 0.1982, 0.3379, 0.1975, 0.3381, 0.1966, 0.3384, 0.1975, 0.3381, 0.1966, 0.3387, 0.1967, 0.3384, 0.1975, 0.3381, 0.1966, 0.3385, 0.1959, 0.3387, 0.1967, 0.3381, 0.1966, 0.3379, 0.1959, 0.3385, 0.1959, 0.3379, 0.1959, 0.3384, 0.1954, 0.3385, 0.1959, 0.3362, 0.1993, 0.336, 0.1988, 0.3363, 0.1985, 0.3362, 0.1993, 0.3359, 0.1998, 0.336, 0.1988, 0.3359, 0.1998, 0.3356, 0.1994, 0.336, 0.1988, 0.3379, 0.1982, 0.3379, 0.1975, 0.3381, 0.1982, 0.3411, 0.2005, 0.3416, 0.2007, 0.3413, 0.2011, 0.336, 0.2007, 0.3363, 0.2001, 0.3363, 0.2008, 0.3407, 0.1985, 0.3411, 0.1979, 0.3411, 0.1985, 0.3407, 0.1985, 0.3407, 0.1977, 0.3411, 0.1979, 0.336, 0.2007, 0.3354, 0.2011, 0.3357, 0.2002, 0.3368, 0.2041, 0.3368, 0.2047, 0.3364, 0.2045, 0.3367, 0.2057, 0.3368, 0.2047, 0.3373, 0.2053, 0.3425, 0.2038, 0.3425, 0.2046, 0.3421, 0.2041, 0.3416, 0.1996, 0.3419, 0.1989, 0.3419, 0.1999, 0.3416, 0.1996, 0.3419, 0.1999, 0.3416, 0.2004, 0.3367, 0.2057, 0.3373, 0.2053, 0.337, 0.2065, 0.3414, 0.2062, 0.3417, 0.206, 0.3417, 0.2072, 0.3416, 0.2039, 0.3418, 0.2043, 0.3414, 0.2046, 0.3423, 0.2001, 0.3423, 0.1992, 0.3428, 0.1997, 0.3364, 0.2002, 0.3365, 0.1994, 0.3368, 0.2001, 0.3367, 0.2057, 0.337, 0.2065, 0.3365, 0.2063, 0.3422, 0.205, 0.3424, 0.206, 0.3419, 0.2057, 0.3378, 0.2048, 0.3376, 0.2044, 0.3378, 0.2041, 0.3423, 0.2001, 0.3428, 0.1997, 0.3426, 0.2007, 0.3364, 0.2002, 0.3368, 0.2001, 0.3367, 0.2008, 0.3421, 0.1965, 0.3422, 0.1957, 0.3426, 0.1964, 0.3402, 0.1972, 0.3403, 0.1977, 0.34, 0.1973, 0.3395, 0.1961, 0.34, 0.1956, 0.3394, 0.1965, 0.3374, 0.1999, 0.3377, 0.1993, 0.3377, 0.2001, 0.3371, 0.2013, 0.3373, 0.2007, 0.3377, 0.2011, 0.3391, 0.1979, 0.339, 0.197, 0.3395, 0.1972, 0.3377, 0.2011, 0.3373, 0.2007, 0.3377, 0.2001, 0.3373, 0.2007, 0.3374, 0.1999, 0.3377, 0.2001, 0.339, 0.197, 0.3394, 0.1965, 0.3395, 0.1972, 0.339, 0.197, 0.339, 0.1962, 0.3394, 0.1965, 0.339, 0.1962, 0.3395, 0.1961, 0.3394, 0.1965, 0.3394, 0.1965, 0.34, 0.1973, 0.3395, 0.1972, 0.3394, 0.1965, 0.34, 0.1956, 0.34, 0.1973, 0.34, 0.1956, 0.3402, 0.1972, 0.34, 0.1973, 0.34, 0.1973, 0.3396, 0.1982, 0.3395, 0.1972, 0.34, 0.1973, 0.3403, 0.1977, 0.3396, 0.1982, 0.3421, 0.1974, 0.3421, 0.1965, 0.3426, 0.1964, 0.3396, 0.1982, 0.3391, 0.1979, 0.3395, 0.1972, 0.3426, 0.1964, 0.3422, 0.1957, 0.3426, 0.1958, 0.3375, 0.2016, 0.3371, 0.2013, 0.3377, 0.2011, 0.3367, 0.2008, 0.3373, 0.2007, 0.3371, 0.2013, 0.3367, 0.2008, 0.3368, 0.2001, 0.3373, 0.2007, 0.3368, 0.2001, 0.3374, 0.1999, 0.3373, 0.2007, 0.3371, 0.1992, 0.3377, 0.1993, 0.3374, 0.1999, 0.3371, 0.1992, 0.3374, 0.1986, 0.3377, 0.1993, 0.3394, 0.1954, 0.3395, 0.1961, 0.339, 0.1962, 0.3392, 0.2048, 0.3391, 0.2048, 0.3392, 0.2039, 0.3392, 0.2048, 0.3391, 0.2052, 0.3391, 0.2048, 0.3403, 0.1957, 0.3402, 0.1972, 0.34, 0.1956, 0.3419, 0.1979, 0.3421, 0.1974, 0.3424, 0.1979, 0.3419, 0.1979, 0.3418, 0.197, 0.3421, 0.1974, 0.3418, 0.197, 0.3421, 0.1965, 0.3421, 0.1974, 0.3416, 0.1961, 0.3422, 0.1957, 0.3421, 0.1965, 0.3416, 0.1961, 0.3417, 0.1954, 0.3422, 0.1957, 0.3368, 0.2016, 0.3371, 0.2013, 0.3375, 0.2016, 0.3368, 0.2001, 0.3371, 0.1992, 0.3374, 0.1999, 0.3368, 0.2001, 0.3365, 0.1994, 0.3371, 0.1992, 0.342, 0.2007, 0.3423, 0.2001, 0.3426, 0.2007, 0.3394, 0.1954, 0.34, 0.1957, 0.3395, 0.1961, 0.3428, 0.1997, 0.3423, 0.1992, 0.3427, 0.1987, 0.3423, 0.1992, 0.3423, 0.1986, 0.3427, 0.1987, 0.3414, 0.2046, 0.3419, 0.2057, 0.3415, 0.206, 0.3414, 0.2046, 0.3418, 0.2043, 0.3419, 0.2057, 0.3418, 0.2043, 0.3422, 0.205, 0.3419, 0.2057, 0.3418, 0.197, 0.3416, 0.1961, 0.3421, 0.1965, 0.3359, 0.2059, 0.3359, 0.2072, 0.3354, 0.2059, 0.3359, 0.2072, 0.3353, 0.2069, 0.3354, 0.2059, 0.3368, 0.2016, 0.3367, 0.2008, 0.3371, 0.2013, 0.337, 0.2065, 0.3373, 0.2053, 0.3376, 0.2059, 0.3373, 0.2053, 0.3375, 0.2051, 0.3376, 0.2059, 0.3372, 0.2045, 0.3376, 0.2044, 0.3375, 0.2051, 0.3416, 0.2004, 0.3419, 0.1999, 0.342, 0.2007, 0.3419, 0.1999, 0.3423, 0.2001, 0.342, 0.2007, 0.3419, 0.1999, 0.3423, 0.1992, 0.3423, 0.2001, 0.3419, 0.1999, 0.3419, 0.1989, 0.3423, 0.1992, 0.3419, 0.1989, 0.3423, 0.1986, 0.3423, 0.1992, 0.3421, 0.2041, 0.3418, 0.2043, 0.3416, 0.2039, 0.3421, 0.2041, 0.3425, 0.2046, 0.3418, 0.2043, 0.3425, 0.2046, 0.3422, 0.205, 0.3418, 0.2043, 0.3373, 0.2053, 0.3372, 0.2045, 0.3375, 0.2051, 0.3373, 0.2053, 0.3368, 0.2047, 0.3372, 0.2045, 0.3368, 0.2047, 0.3368, 0.2041, 0.3372, 0.2045, 0.3417, 0.207, 0.3421, 0.2065, 0.3421, 0.2073, 0.3417, 0.207, 0.3418, 0.206, 0.3421, 0.2065, 0.3356, 0.2077, 0.3353, 0.2069, 0.3359, 0.2072, 0.3398, 0.201, 0.3401, 0.2003, 0.3403, 0.2011, 0.3403, 0.1996, 0.3401, 0.2003, 0.3397, 0.1996, 0.3398, 0.201, 0.3403, 0.2011, 0.34, 0.2015, 0.3378, 0.2053, 0.3379, 0.2045, 0.3381, 0.2054, 0.3398, 0.201, 0.3395, 0.201, 0.3397, 0.2003, 0.3403, 0.1996, 0.3397, 0.1996, 0.3402, 0.1989, 0.3401, 0.205, 0.3402, 0.2042, 0.3404, 0.2049, 0.3392, 0.2059, 0.3394, 0.2056, 0.3396, 0.2064, 0.3387, 0.2054, 0.3385, 0.2046, 0.3391, 0.2049, 0.3351, 0.2036, 0.3349, 0.2027, 0.3353, 0.2032, 0.3354, 0.198, 0.335, 0.1976, 0.3355, 0.1974, 0.3401, 0.205, 0.3404, 0.2049, 0.3403, 0.2056, 0.3417, 0.198, 0.3417, 0.1986, 0.3414, 0.1985, 0.3387, 0.2054, 0.3391, 0.2049, 0.339, 0.2058, 0.3351, 0.2036, 0.3353, 0.2032, 0.3353, 0.2035, 0.3358, 0.1967, 0.3351, 0.1967, 0.3355, 0.196, 0.3363, 0.1957, 0.336, 0.1961, 0.3358, 0.1954, 0.3383, 0.2001, 0.338, 0.1988, 0.3385, 0.2007, 0.3356, 0.2023, 0.3356, 0.2015, 0.3362, 0.2022, 0.3359, 0.2036, 0.3357, 0.2029, 0.3364, 0.203, 0.3392, 0.2015, 0.3387, 0.2015, 0.339, 0.201, 0.3364, 0.203, 0.3357, 0.2029, 0.3362, 0.2022, 0.3357, 0.2029, 0.3356, 0.2023, 0.3362, 0.2022, 0.3387, 0.2015, 0.3385, 0.2007, 0.339, 0.201, 0.3362, 0.2022, 0.3356, 0.2015, 0.3361, 0.2014, 0.3381, 0.2007, 0.3383, 0.2001, 0.3385, 0.2007, 0.3385, 0.2007, 0.3392, 0.2002, 0.339, 0.201, 0.3385, 0.2007, 0.338, 0.1988, 0.3392, 0.2002, 0.338, 0.1988, 0.3392, 0.1994, 0.3392, 0.2002, 0.3358, 0.1954, 0.3355, 0.196, 0.3353, 0.1955, 0.3358, 0.1954, 0.336, 0.1961, 0.3355, 0.196, 0.336, 0.1961, 0.3358, 0.1967, 0.3355, 0.196, 0.3355, 0.196, 0.3349, 0.1961, 0.3353, 0.1955, 0.3355, 0.196, 0.3351, 0.1967, 0.3349, 0.1961, 0.3351, 0.1967, 0.3349, 0.197, 0.3349, 0.1961, 0.3353, 0.2035, 0.3357, 0.2029, 0.3359, 0.2036, 0.3353, 0.2035, 0.3353, 0.2032, 0.3357, 0.2029, 0.3353, 0.2032, 0.3356, 0.2023, 0.3357, 0.2029, 0.3351, 0.2018, 0.3356, 0.2015, 0.3356, 0.2023, 0.3351, 0.2018, 0.3352, 0.2011, 0.3356, 0.2015, 0.3378, 0.1999, 0.3383, 0.2001, 0.3381, 0.2007, 0.3361, 0.2068, 0.3359, 0.2071, 0.3362, 0.2059, 0.3361, 0.2068, 0.3362, 0.2072, 0.3359, 0.2071, 0.3384, 0.1988, 0.3392, 0.1994, 0.338, 0.1988, 0.3364, 0.1964, 0.336, 0.1961, 0.3363, 0.1957, 0.3364, 0.1964, 0.3361, 0.197, 0.336, 0.1961, 0.3361, 0.197, 0.3358, 0.1967, 0.336, 0.1961, 0.3355, 0.1974, 0.3351, 0.1967, 0.3358, 0.1967, 0.3355, 0.1974, 0.335, 0.1976, 0.3351, 0.1967, 0.335, 0.1976, 0.3349, 0.197, 0.3351, 0.1967, 0.3353, 0.2032, 0.3351, 0.2018, 0.3356, 0.2023, 0.3353, 0.2032, 0.3349, 0.2027, 0.3351, 0.2018, 0.3384, 0.2062, 0.3387, 0.2054, 0.339, 0.2058, 0.3378, 0.1999, 0.3382, 0.1992, 0.3383, 0.2001, 0.3391, 0.2049, 0.3385, 0.2046, 0.3388, 0.2039, 0.3385, 0.2046, 0.3384, 0.2039, 0.3388, 0.2039, 0.3396, 0.2064, 0.3403, 0.2056, 0.3404, 0.2062, 0.3396, 0.2064, 0.3394, 0.2056, 0.3403, 0.2056, 0.3394, 0.2056, 0.3401, 0.205, 0.3403, 0.2056, 0.3361, 0.197, 0.3355, 0.1974, 0.3358, 0.1967, 0.3361, 0.197, 0.3357, 0.1978, 0.3355, 0.1974, 0.3357, 0.1978, 0.3354, 0.198, 0.3355, 0.1974, 0.3402, 0.1989, 0.3395, 0.1992, 0.3398, 0.1986, 0.3402, 0.1989, 0.3397, 0.1996, 0.3395, 0.1992, 0.3397, 0.1996, 0.3395, 0.1995, 0.3395, 0.1992, 0.3397, 0.2003, 0.3392, 0.2002, 0.3395, 0.1995, 0.3378, 0.2062, 0.3381, 0.2054, 0.3384, 0.2062, 0.3381, 0.2054, 0.3387, 0.2054, 0.3384, 0.2062, 0.3381, 0.2054, 0.3385, 0.2046, 0.3387, 0.2054, 0.3381, 0.2054, 0.3379, 0.2045, 0.3385, 0.2046, 0.3379, 0.2045, 0.3384, 0.2039, 0.3385, 0.2046, 0.3394, 0.2049, 0.3394, 0.2056, 0.3392, 0.2059, 0.3394, 0.2049, 0.3398, 0.2044, 0.3394, 0.2056, 0.3398, 0.2044, 0.3401, 0.205, 0.3394, 0.2056, 0.3397, 0.1996, 0.3397, 0.2003, 0.3395, 0.1995, 0.3397, 0.1996, 0.3401, 0.2003, 0.3397, 0.2003, 0.3401, 0.2003, 0.3398, 0.201, 0.3397, 0.2003, 0.3364, 0.1977, 0.3357, 0.1978, 0.3363, 0.1971, 0.3364, 0.1977, 0.3358, 0.1982, 0.3357, 0.1978, 0.3358, 0.1982, 0.3354, 0.198, 0.3357, 0.1978, 0.3409, 0.2015, 0.3409, 0.2025, 0.3404, 0.2017, 0.3352, 0.2066, 0.335, 0.2066, 0.3353, 0.2059, 0.3412, 0.1957, 0.3416, 0.1958, 0.3416, 0.1961, 0.3412, 0.1957, 0.3416, 0.1961, 0.3409, 0.196, 0.3412, 0.1957, 0.3409, 0.196, 0.3407, 0.1954, 0.3409, 0.2029, 0.3413, 0.203, 0.3411, 0.2036, 0.3371, 0.2031, 0.3371, 0.2041, 0.3364, 0.2041, 0.3378, 0.2018, 0.3374, 0.2026, 0.3373, 0.2016, 0.3406, 0.1966, 0.3412, 0.1969, 0.3408, 0.1975, 0.3386, 0.2015, 0.3392, 0.2018, 0.3385, 0.2021, 0.3409, 0.2029, 0.3411, 0.2036, 0.3406, 0.2038, 0.3371, 0.2031, 0.3364, 0.2041, 0.3367, 0.2028, 0.3421, 0.2072, 0.3421, 0.2064, 0.3424, 0.206, 0.3406, 0.1966, 0.3408, 0.1975, 0.3403, 0.1969, 0.3386, 0.2015, 0.3385, 0.2021, 0.3382, 0.2019, 0.3422, 0.202, 0.3423, 0.2016, 0.3426, 0.202, 0.3365, 0.1969, 0.3364, 0.1963, 0.3369, 0.1965, 0.3373, 0.1974, 0.3369, 0.1981, 0.3374, 0.1966, 0.3387, 0.2029, 0.3392, 0.2034, 0.3385, 0.2036, 0.3379, 0.2026, 0.3383, 0.2028, 0.3378, 0.2033, 0.3378, 0.2033, 0.3385, 0.2036, 0.3381, 0.2039, 0.3378, 0.2033, 0.3383, 0.2028, 0.3385, 0.2036, 0.3383, 0.2028, 0.3387, 0.2029, 0.3385, 0.2036, 0.3378, 0.1963, 0.3374, 0.1966, 0.3373, 0.1959, 0.3378, 0.1963, 0.3378, 0.1975, 0.3374, 0.1966, 0.3378, 0.1975, 0.3373, 0.1974, 0.3374, 0.1966, 0.3374, 0.1966, 0.3369, 0.1965, 0.3373, 0.1959, 0.3374, 0.1966, 0.3369, 0.1981, 0.3369, 0.1965, 0.3369, 0.1981, 0.3365, 0.1969, 0.3369, 0.1965, 0.3369, 0.1965, 0.3368, 0.1954, 0.3373, 0.1959, 0.3369, 0.1965, 0.3364, 0.1963, 0.3368, 0.1954, 0.3424, 0.2032, 0.3422, 0.202, 0.3426, 0.202, 0.3368, 0.1954, 0.3374, 0.1955, 0.3373, 0.1959, 0.3426, 0.202, 0.3423, 0.2016, 0.3427, 0.2015, 0.3423, 0.2016, 0.3422, 0.2013, 0.3427, 0.2015, 0.3382, 0.2019, 0.3383, 0.2028, 0.3379, 0.2026, 0.3382, 0.2019, 0.3385, 0.2021, 0.3383, 0.2028, 0.3385, 0.2021, 0.3387, 0.2029, 0.3383, 0.2028, 0.3391, 0.2026, 0.3392, 0.2034, 0.3387, 0.2029, 0.3403, 0.1969, 0.3408, 0.1975, 0.3405, 0.1977, 0.3376, 0.1982, 0.3373, 0.1974, 0.3378, 0.1975, 0.3363, 0.2044, 0.3364, 0.2041, 0.3364, 0.2051, 0.3363, 0.2044, 0.3364, 0.2036, 0.3364, 0.2041, 0.3367, 0.1985, 0.3365, 0.1969, 0.3369, 0.1981, 0.3421, 0.2038, 0.3424, 0.2032, 0.3425, 0.2038, 0.3421, 0.2038, 0.3418, 0.2027, 0.3424, 0.2032, 0.3418, 0.2027, 0.3422, 0.202, 0.3424, 0.2032, 0.3411, 0.1986, 0.3412, 0.1977, 0.3414, 0.1986, 0.3418, 0.2019, 0.3417, 0.2014, 0.3423, 0.2016, 0.3417, 0.2014, 0.3422, 0.2013, 0.3423, 0.2016, 0.3385, 0.2021, 0.3391, 0.2026, 0.3387, 0.2029, 0.3385, 0.2021, 0.3392, 0.2018, 0.3391, 0.2026, 0.3404, 0.1962, 0.3406, 0.1966, 0.3403, 0.1969, 0.3376, 0.1982, 0.3369, 0.1978, 0.3373, 0.1974, 0.3376, 0.1982, 0.3371, 0.1986, 0.3369, 0.1978, 0.3424, 0.2072, 0.3421, 0.2072, 0.3424, 0.206, 0.3373, 0.2016, 0.3367, 0.2028, 0.3364, 0.2023, 0.3373, 0.2016, 0.3374, 0.2026, 0.3367, 0.2028, 0.3374, 0.2026, 0.3371, 0.2031, 0.3367, 0.2028, 0.3418, 0.2027, 0.3418, 0.2019, 0.3422, 0.202, 0.3403, 0.1986, 0.3405, 0.1977, 0.3407, 0.1986, 0.3377, 0.1989, 0.3378, 0.1986, 0.3378, 0.1997, 0.3411, 0.2036, 0.3417, 0.2032, 0.3416, 0.2038, 0.3411, 0.2036, 0.3413, 0.203, 0.3417, 0.2032, 0.3413, 0.203, 0.3417, 0.2025, 0.3417, 0.2032, 0.3413, 0.202, 0.3417, 0.2016, 0.3417, 0.2025, 0.3407, 0.1954, 0.3409, 0.196, 0.3404, 0.1962, 0.3409, 0.196, 0.3406, 0.1966, 0.3404, 0.1962, 0.3409, 0.196, 0.3412, 0.1969, 0.3406, 0.1966, 0.3409, 0.196, 0.3416, 0.1961, 0.3412, 0.1969, 0.3416, 0.1961, 0.3416, 0.1972, 0.3412, 0.1969, 0.3377, 0.2031, 0.3374, 0.2026, 0.3378, 0.2018, 0.3377, 0.2031, 0.3376, 0.2035, 0.3374, 0.2026, 0.3376, 0.2035, 0.3371, 0.2031, 0.3374, 0.2026, 0.3413, 0.203, 0.3413, 0.202, 0.3417, 0.2025, 0.3413, 0.203, 0.3409, 0.2025, 0.3413, 0.202, 0.3409, 0.2025, 0.3409, 0.2015, 0.3413, 0.202, 0.3349, 0.2079, 0.3353, 0.2068, 0.3353, 0.2081, 0.3349, 0.2079, 0.335, 0.2066, 0.3353, 0.2068, 0.335, 0.2066, 0.3352, 0.2066, 0.3353, 0.2068])
me_cube.materials.append(mat_material)
me_cube.use_remesh_preserve_volume = False
me_cube.use_remesh_preserve_attributes = False
me_cube.use_mirror_vertex_groups = False
me_cube.update()

# ---- objects
ob_cube = bpy.data.objects.new('Cube', me_cube)

# ---- transforms, parenting, visibility, modifiers, constraints
ob_cube.location = (0.0, 0.0, 0.0)
ob_cube.lock_rotations_4d = False
ob_cube.empty_display_type = 'ARROWS'
ob_cube.lineart.crease_threshold = 0.0

# ---- collection membership
col_collection_1.objects.link(ob_cube)

# ---- scene / render settings (as saved in the file)
scene.frame_start = 1; scene.frame_end = 250; scene.frame_set(1)
scene.render.engine = 'CYCLES'
scene.render.resolution_percentage = 50
scene.render.dither_intensity = 0.0
scene.cycles.use_denoising = False
scene.cycles.samples = 128
scene.cycles.sampling_pattern = 'TABULATED_SOBOL'
scene.cycles.light_sampling_threshold = 0.0
scene.cycles.use_adaptive_sampling = False
scene.cycles.use_light_tree = False
scene.cycles.blur_glossy = 0.0
scene.cycles.sample_clamp_indirect = 0.0
scene.view_settings.view_transform = 'Standard'
bpy.context.view_layer.update()

# ---- added for rendering (the .blend has no active camera and no usable light): camera, sun
cam_auto = bpy.data.cameras.new('AutoCamera')
cam_auto.lens = 50.0
cam_auto.sensor_width = 36.0
cam_auto.clip_end = 1000.0
ob_auto_camera = bpy.data.objects.new('AutoCamera', cam_auto)
scene.collection.objects.link(ob_auto_camera)
ob_auto_camera.location = (36.7585, -45.5221, 39.5173)
ob_auto_camera.rotation_euler = (1.09748, -7.21219e-08, 0.694738)
scene.camera = ob_auto_camera
light_auto_sun = bpy.data.lights.new('AutoSun', 'SUN')
light_auto_sun.energy = 3.0
light_auto_sun.angle = 0.0523599
ob_auto_sun = bpy.data.objects.new('AutoSun', light_auto_sun)
scene.collection.objects.link(ob_auto_sun)
ob_auto_sun.rotation_euler = (0.872665, 0.174533, 0.523599)
bpy.context.view_layer.update()
